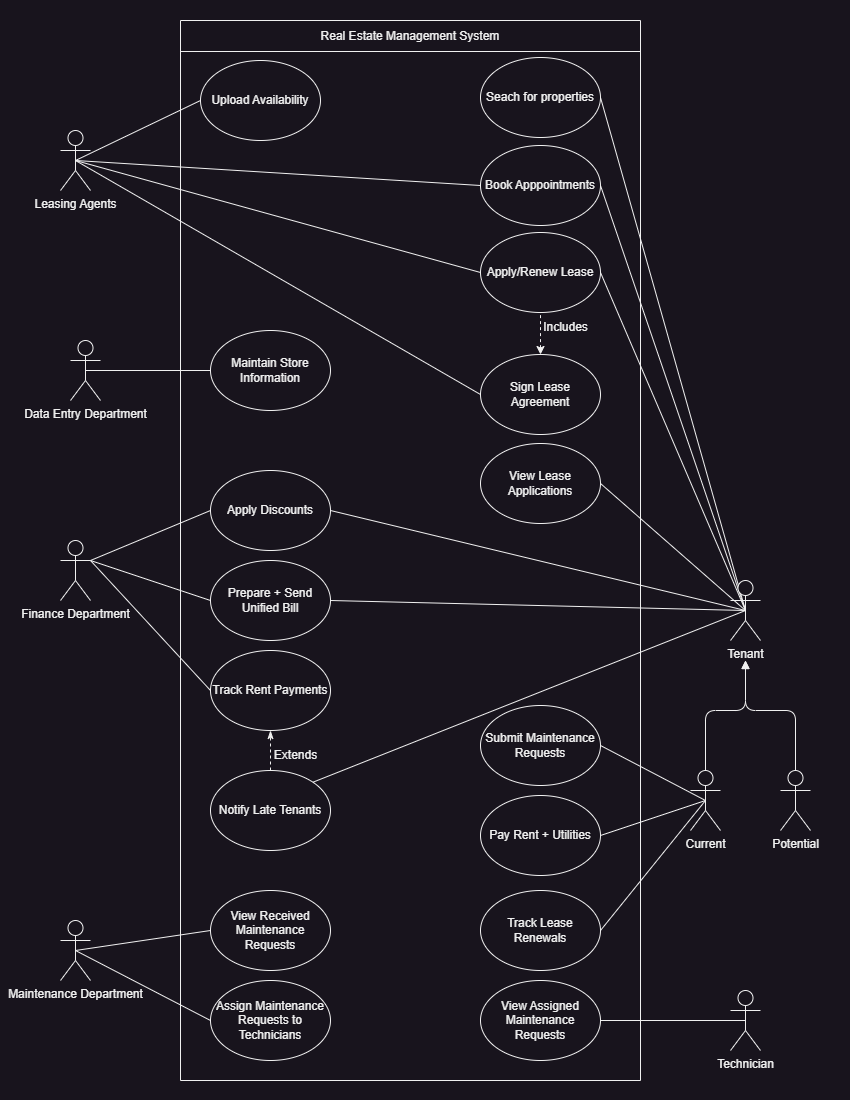

The diagram above was exported from draw.io. Its source (the exported page's mxGraphModel, read from the mxfile embedded in the PNG):
<mxGraphModel dx="880" dy="484" grid="1" gridSize="10" guides="1" tooltips="1" connect="1" arrows="1" fold="1" page="1" pageScale="1" pageWidth="850" pageHeight="1100" math="0" shadow="0">
  <root>
    <mxCell id="0" />
    <mxCell id="1" parent="0" />
    <mxCell id="10" value="" style="shape=table;startSize=0;container=1;collapsible=0;childLayout=tableLayout;" parent="1" vertex="1">
      <mxGeometry x="180" y="20" width="460" height="1060" as="geometry" />
    </mxCell>
    <mxCell id="11" value="" style="shape=tableRow;horizontal=0;startSize=0;swimlaneHead=0;swimlaneBody=0;top=0;left=0;bottom=0;right=0;collapsible=0;dropTarget=0;fillColor=none;points=[[0,0.5],[1,0.5]];portConstraint=eastwest;" parent="10" vertex="1">
      <mxGeometry width="460" height="31" as="geometry" />
    </mxCell>
    <mxCell id="12" value="Real Estate Management System" style="shape=partialRectangle;html=1;whiteSpace=wrap;connectable=0;overflow=hidden;fillColor=none;top=0;left=0;bottom=0;right=0;pointerEvents=1;" parent="11" vertex="1">
      <mxGeometry width="460" height="31" as="geometry">
        <mxRectangle width="460" height="31" as="alternateBounds" />
      </mxGeometry>
    </mxCell>
    <mxCell id="13" value="" style="shape=tableRow;horizontal=0;startSize=0;swimlaneHead=0;swimlaneBody=0;top=0;left=0;bottom=0;right=0;collapsible=0;dropTarget=0;fillColor=none;points=[[0,0.5],[1,0.5]];portConstraint=eastwest;" parent="10" vertex="1">
      <mxGeometry y="31" width="460" height="1029" as="geometry" />
    </mxCell>
    <mxCell id="14" value="" style="shape=partialRectangle;html=1;whiteSpace=wrap;connectable=0;overflow=hidden;fillColor=none;top=0;left=0;bottom=0;right=0;pointerEvents=1;" parent="13" vertex="1">
      <mxGeometry width="460" height="1029" as="geometry">
        <mxRectangle width="460" height="1029" as="alternateBounds" />
      </mxGeometry>
    </mxCell>
    <mxCell id="18" value="Prepare + Send Unified Bill" style="ellipse;whiteSpace=wrap;html=1;" parent="1" vertex="1">
      <mxGeometry x="210" y="560" width="120" height="80" as="geometry" />
    </mxCell>
    <mxCell id="19" value="Pay Rent + Utilities" style="ellipse;whiteSpace=wrap;html=1;" parent="1" vertex="1">
      <mxGeometry x="480" y="795" width="120" height="80" as="geometry" />
    </mxCell>
    <mxCell id="20" value="Apply Discounts" style="ellipse;whiteSpace=wrap;html=1;" parent="1" vertex="1">
      <mxGeometry x="210" y="470" width="120" height="80" as="geometry" />
    </mxCell>
    <mxCell id="50" style="edgeStyle=none;html=1;exitX=0.5;exitY=0;exitDx=0;exitDy=0;entryX=0.5;entryY=1;entryDx=0;entryDy=0;endArrow=classicThin;endFill=1;dashed=1;" parent="1" source="21" target="23" edge="1">
      <mxGeometry relative="1" as="geometry" />
    </mxCell>
    <mxCell id="21" value="Notify Late Tenants" style="ellipse;whiteSpace=wrap;html=1;" parent="1" vertex="1">
      <mxGeometry x="210" y="770" width="120" height="80" as="geometry" />
    </mxCell>
    <mxCell id="22" value="Submit Maintenance Requests" style="ellipse;whiteSpace=wrap;html=1;" parent="1" vertex="1">
      <mxGeometry x="480" y="705" width="120" height="80" as="geometry" />
    </mxCell>
    <mxCell id="23" value="Track Rent Payments" style="ellipse;whiteSpace=wrap;html=1;" parent="1" vertex="1">
      <mxGeometry x="210" y="650" width="120" height="80" as="geometry" />
    </mxCell>
    <mxCell id="24" value="Track Lease Renewals" style="ellipse;whiteSpace=wrap;html=1;" parent="1" vertex="1">
      <mxGeometry x="480" y="890" width="120" height="80" as="geometry" />
    </mxCell>
    <mxCell id="89" style="edgeStyle=none;html=1;exitX=0.5;exitY=0;exitDx=0;exitDy=0;entryX=0.5;entryY=1;entryDx=0;entryDy=0;endArrow=none;endFill=0;dashed=1;startArrow=classic;startFill=1;" parent="1" source="25" target="26" edge="1">
      <mxGeometry relative="1" as="geometry" />
    </mxCell>
    <mxCell id="25" value="Sign Lease Agreement" style="ellipse;whiteSpace=wrap;html=1;" parent="1" vertex="1">
      <mxGeometry x="480" y="354" width="120" height="80" as="geometry" />
    </mxCell>
    <mxCell id="26" value="Apply/Renew Lease" style="ellipse;whiteSpace=wrap;html=1;" parent="1" vertex="1">
      <mxGeometry x="480" y="232" width="120" height="80" as="geometry" />
    </mxCell>
    <mxCell id="27" value="Book Apppointments" style="ellipse;whiteSpace=wrap;html=1;" parent="1" vertex="1">
      <mxGeometry x="480" y="145" width="120" height="80" as="geometry" />
    </mxCell>
    <mxCell id="28" value="Seach for properties" style="ellipse;whiteSpace=wrap;html=1;" parent="1" vertex="1">
      <mxGeometry x="480" y="57" width="120" height="80" as="geometry" />
    </mxCell>
    <mxCell id="29" value="Maintain Store Information" style="ellipse;whiteSpace=wrap;html=1;" parent="1" vertex="1">
      <mxGeometry x="210" y="330" width="120" height="80" as="geometry" />
    </mxCell>
    <mxCell id="48" style="edgeStyle=none;html=1;exitX=0.5;exitY=0.5;exitDx=0;exitDy=0;exitPerimeter=0;entryX=0;entryY=0.5;entryDx=0;entryDy=0;endArrow=none;endFill=0;" parent="1" source="31" target="38" edge="1">
      <mxGeometry relative="1" as="geometry" />
    </mxCell>
    <mxCell id="49" style="edgeStyle=none;html=1;exitX=0.5;exitY=0.5;exitDx=0;exitDy=0;exitPerimeter=0;entryX=0;entryY=0.5;entryDx=0;entryDy=0;endArrow=none;endFill=0;" parent="1" source="31" target="39" edge="1">
      <mxGeometry relative="1" as="geometry" />
    </mxCell>
    <mxCell id="31" value="Maintenance Department" style="shape=umlActor;verticalLabelPosition=bottom;verticalAlign=top;html=1;outlineConnect=0;" parent="1" vertex="1">
      <mxGeometry x="60" y="920" width="30" height="60" as="geometry" />
    </mxCell>
    <mxCell id="43" style="edgeStyle=none;html=1;exitX=1;exitY=0.3333333333333333;exitDx=0;exitDy=0;exitPerimeter=0;entryX=0;entryY=0.5;entryDx=0;entryDy=0;endArrow=none;endFill=0;" parent="1" source="32" target="20" edge="1">
      <mxGeometry relative="1" as="geometry" />
    </mxCell>
    <mxCell id="44" style="edgeStyle=none;html=1;exitX=1;exitY=0.3333333333333333;exitDx=0;exitDy=0;exitPerimeter=0;entryX=0;entryY=0.5;entryDx=0;entryDy=0;endArrow=none;endFill=0;" parent="1" source="32" target="23" edge="1">
      <mxGeometry relative="1" as="geometry" />
    </mxCell>
    <mxCell id="45" style="edgeStyle=none;html=1;exitX=1;exitY=0.3333333333333333;exitDx=0;exitDy=0;exitPerimeter=0;entryX=0;entryY=0.5;entryDx=0;entryDy=0;endArrow=none;endFill=0;" parent="1" source="32" target="18" edge="1">
      <mxGeometry relative="1" as="geometry" />
    </mxCell>
    <mxCell id="32" value="Finance Department" style="shape=umlActor;verticalLabelPosition=bottom;verticalAlign=top;html=1;outlineConnect=0;" parent="1" vertex="1">
      <mxGeometry x="60" y="540" width="30" height="60" as="geometry" />
    </mxCell>
    <mxCell id="41" style="edgeStyle=none;html=1;exitX=0.5;exitY=0.5;exitDx=0;exitDy=0;exitPerimeter=0;entryX=0;entryY=0.5;entryDx=0;entryDy=0;endArrow=none;endFill=0;" parent="1" source="33" target="29" edge="1">
      <mxGeometry relative="1" as="geometry" />
    </mxCell>
    <mxCell id="33" value="Data Entry Department" style="shape=umlActor;verticalLabelPosition=bottom;verticalAlign=top;html=1;outlineConnect=0;" parent="1" vertex="1">
      <mxGeometry x="70" y="340" width="30" height="60" as="geometry" />
    </mxCell>
    <mxCell id="56" style="edgeStyle=none;html=1;exitX=0.5;exitY=0.5;exitDx=0;exitDy=0;exitPerimeter=0;entryX=1;entryY=0.5;entryDx=0;entryDy=0;endArrow=none;endFill=0;" parent="1" source="34" target="28" edge="1">
      <mxGeometry relative="1" as="geometry" />
    </mxCell>
    <mxCell id="57" style="edgeStyle=none;html=1;exitX=0.5;exitY=0.5;exitDx=0;exitDy=0;exitPerimeter=0;entryX=1;entryY=0.5;entryDx=0;entryDy=0;endArrow=none;endFill=0;" parent="1" source="34" target="27" edge="1">
      <mxGeometry relative="1" as="geometry" />
    </mxCell>
    <mxCell id="58" style="edgeStyle=none;html=1;exitX=0.5;exitY=0.5;exitDx=0;exitDy=0;exitPerimeter=0;entryX=1;entryY=0.5;entryDx=0;entryDy=0;endArrow=none;endFill=0;" parent="1" source="34" target="26" edge="1">
      <mxGeometry relative="1" as="geometry" />
    </mxCell>
    <mxCell id="74" style="edgeStyle=none;html=1;exitX=0.5;exitY=0.5;exitDx=0;exitDy=0;exitPerimeter=0;entryX=1;entryY=0;entryDx=0;entryDy=0;endArrow=none;endFill=0;" parent="1" source="34" target="21" edge="1">
      <mxGeometry relative="1" as="geometry" />
    </mxCell>
    <mxCell id="76" style="edgeStyle=none;html=1;exitX=0.5;exitY=0.5;exitDx=0;exitDy=0;exitPerimeter=0;entryX=1;entryY=0.5;entryDx=0;entryDy=0;endArrow=none;endFill=0;" parent="1" source="34" target="18" edge="1">
      <mxGeometry relative="1" as="geometry" />
    </mxCell>
    <mxCell id="82" style="edgeStyle=none;html=1;exitX=0.5;exitY=0.5;exitDx=0;exitDy=0;exitPerimeter=0;entryX=1;entryY=0.5;entryDx=0;entryDy=0;endArrow=none;endFill=0;" parent="1" source="34" target="81" edge="1">
      <mxGeometry relative="1" as="geometry" />
    </mxCell>
    <mxCell id="87" style="edgeStyle=none;html=1;exitX=0.5;exitY=0.5;exitDx=0;exitDy=0;exitPerimeter=0;entryX=1;entryY=0.5;entryDx=0;entryDy=0;endArrow=none;endFill=0;" parent="1" source="34" target="20" edge="1">
      <mxGeometry relative="1" as="geometry" />
    </mxCell>
    <mxCell id="34" value="Tenant" style="shape=umlActor;verticalLabelPosition=bottom;verticalAlign=top;html=1;outlineConnect=0;" parent="1" vertex="1">
      <mxGeometry x="730" y="580" width="30" height="60" as="geometry" />
    </mxCell>
    <mxCell id="47" style="edgeStyle=none;html=1;exitX=0.5;exitY=0.5;exitDx=0;exitDy=0;exitPerimeter=0;entryX=0;entryY=0.5;entryDx=0;entryDy=0;endArrow=none;endFill=0;" parent="1" source="37" target="46" edge="1">
      <mxGeometry relative="1" as="geometry" />
    </mxCell>
    <mxCell id="52" style="edgeStyle=none;html=1;exitX=0.5;exitY=0.5;exitDx=0;exitDy=0;exitPerimeter=0;entryX=0;entryY=0.5;entryDx=0;entryDy=0;endArrow=none;endFill=0;" parent="1" source="37" target="27" edge="1">
      <mxGeometry relative="1" as="geometry" />
    </mxCell>
    <mxCell id="53" style="edgeStyle=none;html=1;exitX=0.5;exitY=0.5;exitDx=0;exitDy=0;exitPerimeter=0;entryX=0;entryY=0.5;entryDx=0;entryDy=0;endArrow=none;endFill=0;" parent="1" source="37" target="26" edge="1">
      <mxGeometry relative="1" as="geometry" />
    </mxCell>
    <mxCell id="54" style="edgeStyle=none;html=1;exitX=0.5;exitY=0.5;exitDx=0;exitDy=0;exitPerimeter=0;entryX=0;entryY=0.5;entryDx=0;entryDy=0;endArrow=none;endFill=0;" parent="1" source="37" target="25" edge="1">
      <mxGeometry relative="1" as="geometry" />
    </mxCell>
    <mxCell id="37" value="Leasing Agents" style="shape=umlActor;verticalLabelPosition=bottom;verticalAlign=top;html=1;outlineConnect=0;" parent="1" vertex="1">
      <mxGeometry x="60" y="130" width="30" height="60" as="geometry" />
    </mxCell>
    <mxCell id="38" value="View Received Maintenance Requests" style="ellipse;whiteSpace=wrap;html=1;" parent="1" vertex="1">
      <mxGeometry x="210" y="890" width="120" height="80" as="geometry" />
    </mxCell>
    <mxCell id="39" value="Assign Maintenance Requests to Technicians" style="ellipse;whiteSpace=wrap;html=1;" parent="1" vertex="1">
      <mxGeometry x="210" y="980" width="120" height="80" as="geometry" />
    </mxCell>
    <mxCell id="46" value="Upload Availability" style="ellipse;whiteSpace=wrap;html=1;" parent="1" vertex="1">
      <mxGeometry x="200" y="60" width="120" height="80" as="geometry" />
    </mxCell>
    <mxCell id="51" value="Extends" style="text;html=1;align=center;verticalAlign=middle;resizable=0;points=[];autosize=1;strokeColor=none;fillColor=none;" parent="1" vertex="1">
      <mxGeometry x="260" y="740" width="70" height="30" as="geometry" />
    </mxCell>
    <mxCell id="64" style="edgeStyle=orthogonalEdgeStyle;html=1;exitX=0.5;exitY=0;exitDx=0;exitDy=0;exitPerimeter=0;endArrow=block;endFill=1;" parent="1" source="60" edge="1">
      <mxGeometry relative="1" as="geometry">
        <mxPoint x="745" y="660" as="targetPoint" />
        <Array as="points">
          <mxPoint x="705" y="710" />
          <mxPoint x="745" y="710" />
        </Array>
      </mxGeometry>
    </mxCell>
    <mxCell id="67" style="html=1;exitX=0.5;exitY=0.5;exitDx=0;exitDy=0;exitPerimeter=0;entryX=1;entryY=0.5;entryDx=0;entryDy=0;endArrow=none;endFill=0;" parent="1" source="60" target="22" edge="1">
      <mxGeometry relative="1" as="geometry" />
    </mxCell>
    <mxCell id="68" style="edgeStyle=none;html=1;exitX=0.5;exitY=0.5;exitDx=0;exitDy=0;exitPerimeter=0;entryX=1;entryY=0.5;entryDx=0;entryDy=0;endArrow=none;endFill=0;" parent="1" source="60" target="19" edge="1">
      <mxGeometry relative="1" as="geometry" />
    </mxCell>
    <mxCell id="69" style="edgeStyle=none;html=1;exitX=0.5;exitY=0.5;exitDx=0;exitDy=0;exitPerimeter=0;entryX=1;entryY=0.5;entryDx=0;entryDy=0;endArrow=none;endFill=0;" parent="1" source="60" target="24" edge="1">
      <mxGeometry relative="1" as="geometry" />
    </mxCell>
    <mxCell id="60" value="Current&lt;br&gt;" style="shape=umlActor;verticalLabelPosition=bottom;verticalAlign=top;html=1;outlineConnect=0;" parent="1" vertex="1">
      <mxGeometry x="690" y="770" width="30" height="60" as="geometry" />
    </mxCell>
    <mxCell id="66" style="edgeStyle=orthogonalEdgeStyle;html=1;exitX=0.5;exitY=0;exitDx=0;exitDy=0;exitPerimeter=0;endArrow=block;endFill=1;" parent="1" source="62" edge="1">
      <mxGeometry relative="1" as="geometry">
        <mxPoint x="745" y="660" as="targetPoint" />
        <Array as="points">
          <mxPoint x="795" y="710" />
          <mxPoint x="745" y="710" />
        </Array>
      </mxGeometry>
    </mxCell>
    <mxCell id="62" value="Potential" style="shape=umlActor;verticalLabelPosition=bottom;verticalAlign=top;html=1;outlineConnect=0;" parent="1" vertex="1">
      <mxGeometry x="780" y="770" width="30" height="60" as="geometry" />
    </mxCell>
    <mxCell id="72" style="edgeStyle=none;html=1;entryX=1;entryY=0.5;entryDx=0;entryDy=0;endArrow=none;endFill=0;exitX=0.5;exitY=0.5;exitDx=0;exitDy=0;exitPerimeter=0;" parent="1" source="70" target="71" edge="1">
      <mxGeometry relative="1" as="geometry">
        <mxPoint x="745" y="1000" as="sourcePoint" />
      </mxGeometry>
    </mxCell>
    <mxCell id="70" value="Technician" style="shape=umlActor;verticalLabelPosition=bottom;verticalAlign=top;html=1;outlineConnect=0;" parent="1" vertex="1">
      <mxGeometry x="730" y="990" width="30" height="60" as="geometry" />
    </mxCell>
    <mxCell id="71" value="View Assigned Maintenance Requests" style="ellipse;whiteSpace=wrap;html=1;" parent="1" vertex="1">
      <mxGeometry x="480" y="980" width="120" height="80" as="geometry" />
    </mxCell>
    <mxCell id="81" value="View Lease Applications" style="ellipse;whiteSpace=wrap;html=1;" parent="1" vertex="1">
      <mxGeometry x="480" y="443" width="120" height="80" as="geometry" />
    </mxCell>
    <mxCell id="90" value="Includes" style="text;html=1;align=center;verticalAlign=middle;resizable=0;points=[];autosize=1;strokeColor=none;fillColor=none;" parent="1" vertex="1">
      <mxGeometry x="530" y="312" width="70" height="30" as="geometry" />
    </mxCell>
  </root>
</mxGraphModel>